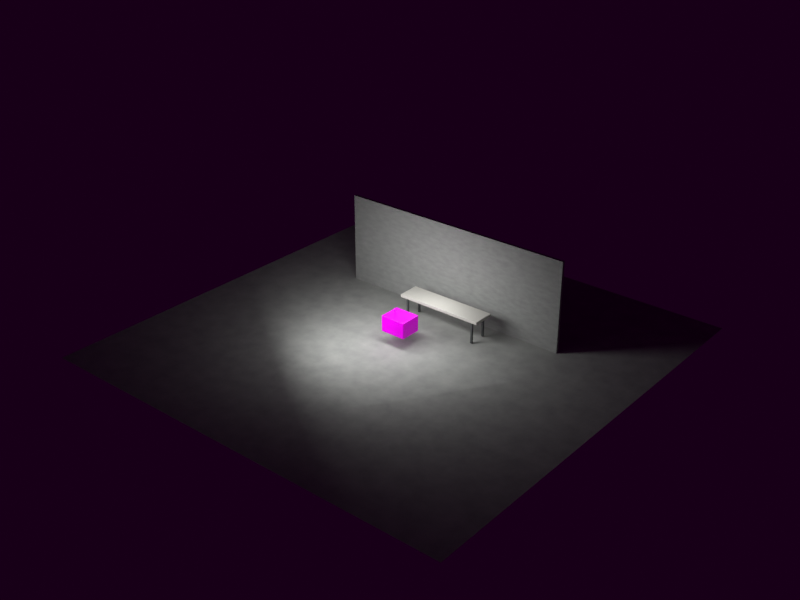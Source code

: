 # Source: simtool_lab.blend  (saved by Blender 4.2.67; exported with 4.5.12 LTS)
import bpy
from mathutils import Matrix  # noqa: F401  (used for matrix-valued properties, if any)

bpy.ops.wm.read_factory_settings(use_empty=True)
scene = bpy.context.scene
scene.name = 'Scene'

# ---- collections
col_collection = bpy.data.collections.new('Collection'); scene.collection.children.link(col_collection)

# ---- images (referenced by path relative to the original .blend; pixels are not part of the script)
import os
ASSET_DIR = os.environ.get("B2B_ASSET_DIR", "")  # directory of the original .blend (textures are referenced by path, not embedded)
HERE = os.path.dirname(os.path.abspath(__file__))  # packed textures are extracted next to this script under _unpacked/

def load_image(name, relpath, width, height, colorspace="sRGB"):
    """Load a texture the original file referenced (path relative to the .blend, or extracted next to this script)."""
    p = next((c for c in (os.path.join(HERE, relpath), os.path.join(ASSET_DIR, relpath)) if relpath and os.path.exists(c)), "")
    if p:
        img = bpy.data.images.load(p, check_existing=True)
        img.name = name
    else:  # same state as the original file: an image datablock whose file is absent (Cycles renders it pink)
        img = bpy.data.images.new(name, width, height)
        img.source = "FILE"
        img.filepath = "//" + (relpath or name)
    img.colorspace_settings.name = colorspace
    return img
img_oak_veneer_01_diff_1k_jpg = load_image('oak_veneer_01_diff_1k.jpg', 'oak_veneer_01_diff_1k.jpg', 1024, 1024, 'sRGB')
img_oak_veneer_01_rough_1k_jpg = load_image('oak_veneer_01_rough_1k.jpg', 'oak_veneer_01_rough_1k.jpg', 1024, 1024, 'Non-Color')
img_oak_veneer_01_nor_gl_1k_jpg = load_image('oak_veneer_01_nor_gl_1k.jpg', 'oak_veneer_01_nor_gl_1k.jpg', 1024, 1024, 'Non-Color')
img_marble_01_diff_1k_jpg = load_image('marble_01_diff_1k.jpg', 'marble_01_diff_1k.jpg', 1024, 1024, 'sRGB')
img_marble_01_rough_1k_jpg = load_image('marble_01_rough_1k.jpg', 'marble_01_rough_1k.jpg', 1024, 1024, 'Non-Color')
img_marble_01_nor_gl_1k_jpg = load_image('marble_01_nor_gl_1k.jpg', 'marble_01_nor_gl_1k.jpg', 1024, 1024, 'Non-Color')
img_workshop_1k_hdr = load_image('workshop_1k.hdr', 'workshop_1k.hdr', 1024, 1024, 'Linear Rec.709')

# ---- materials (node trees are filled in below, after node groups)
mat_table_light_oak_top = bpy.data.materials.new('table_light_oak_top')
mat_table_light_oak_side = bpy.data.materials.new('table_light_oak_side')
mat_table_nail_marble = bpy.data.materials.new('table_nail_marble')
mat_lab_floor_matte = bpy.data.materials.new('lab_floor_matte')
mat_clean_back_wall_matte = bpy.data.materials.new('clean_back_wall_matte')
mat_rear_bench_laminate = bpy.data.materials.new('rear_bench_laminate')
mat_rear_bench_frame = bpy.data.materials.new('rear_bench_frame')

# ---- material node trees
mat_table_light_oak_top.use_nodes = True; mat_table_light_oak_top.node_tree.nodes.clear()
_N = mat_table_light_oak_top.node_tree.nodes; _L = mat_table_light_oak_top.node_tree.links
n0 = _N.new('ShaderNodeOutputMaterial'); n0.name = 'Material Output'; n0.location = (0, 0)
n1 = _N.new('ShaderNodeBsdfPrincipled'); n1.name = 'Principled BSDF'; n1.location = (0, 0)
n1.inputs[13].default_value = 0.34
n1.inputs[19].default_value = 0.03
n2 = _N.new('ShaderNodeTexCoord'); n2.name = 'Texture Coordinate'; n2.location = (0, 0)
n3 = _N.new('ShaderNodeMapping'); n3.name = 'Mapping'; n3.location = (0, 0)
n3.inputs[3].default_value = (2.6, 2.6, 1.0)
n4 = _N.new('ShaderNodeTexImage'); n4.name = 'Image Texture'; n4.location = (0, 0)
n4.image = img_oak_veneer_01_diff_1k_jpg
n5 = _N.new('ShaderNodeTexImage'); n5.name = 'Image Texture.001'; n5.location = (0, 0)
n5.image = img_oak_veneer_01_rough_1k_jpg
n6 = _N.new('ShaderNodeTexImage'); n6.name = 'Image Texture.002'; n6.location = (0, 0)
n6.image = img_oak_veneer_01_nor_gl_1k_jpg
n7 = _N.new('ShaderNodeNormalMap'); n7.name = 'Normal Map'; n7.location = (0, 0)
n7.inputs[0].default_value = 0.26
_L.new(n1.outputs[0], n0.inputs[0])
_L.new(n2.outputs[0], n3.inputs[0])
_L.new(n3.outputs[0], n4.inputs[0])
_L.new(n4.outputs[0], n1.inputs[0])
_L.new(n3.outputs[0], n5.inputs[0])
_L.new(n5.outputs[0], n1.inputs[2])
_L.new(n3.outputs[0], n6.inputs[0])
_L.new(n6.outputs[0], n7.inputs[1])
_L.new(n7.outputs[0], n1.inputs[5])
n0.is_active_output = True
mat_table_light_oak_side.use_nodes = True; mat_table_light_oak_side.node_tree.nodes.clear()
_N = mat_table_light_oak_side.node_tree.nodes; _L = mat_table_light_oak_side.node_tree.links
n0 = _N.new('ShaderNodeOutputMaterial'); n0.name = 'Material Output'; n0.location = (0, 0)
n1 = _N.new('ShaderNodeBsdfPrincipled'); n1.name = 'Principled BSDF'; n1.location = (0, 0)
n1.inputs[13].default_value = 0.28
n1.inputs[19].default_value = 0.02
n2 = _N.new('ShaderNodeTexCoord'); n2.name = 'Texture Coordinate'; n2.location = (0, 0)
n3 = _N.new('ShaderNodeMapping'); n3.name = 'Mapping'; n3.location = (0, 0)
n3.inputs[3].default_value = (1.2, 3.8, 1.0)
n4 = _N.new('ShaderNodeTexImage'); n4.name = 'Image Texture'; n4.location = (0, 0)
n4.image = img_oak_veneer_01_diff_1k_jpg
n5 = _N.new('ShaderNodeTexImage'); n5.name = 'Image Texture.001'; n5.location = (0, 0)
n5.image = img_oak_veneer_01_rough_1k_jpg
n6 = _N.new('ShaderNodeTexImage'); n6.name = 'Image Texture.002'; n6.location = (0, 0)
n6.image = img_oak_veneer_01_nor_gl_1k_jpg
n7 = _N.new('ShaderNodeNormalMap'); n7.name = 'Normal Map'; n7.location = (0, 0)
n7.inputs[0].default_value = 0.18
_L.new(n1.outputs[0], n0.inputs[0])
_L.new(n2.outputs[0], n3.inputs[0])
_L.new(n3.outputs[0], n4.inputs[0])
_L.new(n4.outputs[0], n1.inputs[0])
_L.new(n3.outputs[0], n5.inputs[0])
_L.new(n5.outputs[0], n1.inputs[2])
_L.new(n3.outputs[0], n6.inputs[0])
_L.new(n6.outputs[0], n7.inputs[1])
_L.new(n7.outputs[0], n1.inputs[5])
n0.is_active_output = True
mat_table_nail_marble.use_nodes = True; mat_table_nail_marble.node_tree.nodes.clear()
_N = mat_table_nail_marble.node_tree.nodes; _L = mat_table_nail_marble.node_tree.links
n0 = _N.new('ShaderNodeOutputMaterial'); n0.name = 'Material Output'; n0.location = (0, 0)
n1 = _N.new('ShaderNodeBsdfPrincipled'); n1.name = 'Principled BSDF'; n1.location = (0, 0)
n1.inputs[13].default_value = 0.48
n1.inputs[19].default_value = 0.12
n2 = _N.new('ShaderNodeTexCoord'); n2.name = 'Texture Coordinate'; n2.location = (0, 0)
n3 = _N.new('ShaderNodeMapping'); n3.name = 'Mapping'; n3.location = (0, 0)
n4 = _N.new('ShaderNodeTexImage'); n4.name = 'Image Texture'; n4.location = (0, 0)
n4.image = img_marble_01_diff_1k_jpg
n5 = _N.new('ShaderNodeTexImage'); n5.name = 'Image Texture.001'; n5.location = (0, 0)
n5.image = img_marble_01_rough_1k_jpg
n6 = _N.new('ShaderNodeTexImage'); n6.name = 'Image Texture.002'; n6.location = (0, 0)
n6.image = img_marble_01_nor_gl_1k_jpg
n7 = _N.new('ShaderNodeNormalMap'); n7.name = 'Normal Map'; n7.location = (0, 0)
n7.inputs[0].default_value = 0.09
_L.new(n1.outputs[0], n0.inputs[0])
_L.new(n2.outputs[0], n3.inputs[0])
_L.new(n3.outputs[0], n4.inputs[0])
_L.new(n4.outputs[0], n1.inputs[0])
_L.new(n3.outputs[0], n5.inputs[0])
_L.new(n5.outputs[0], n1.inputs[2])
_L.new(n3.outputs[0], n6.inputs[0])
_L.new(n6.outputs[0], n7.inputs[1])
_L.new(n7.outputs[0], n1.inputs[5])
n0.is_active_output = True
mat_lab_floor_matte.use_nodes = True; mat_lab_floor_matte.node_tree.nodes.clear()
_N = mat_lab_floor_matte.node_tree.nodes; _L = mat_lab_floor_matte.node_tree.links
n0 = _N.new('ShaderNodeBsdfPrincipled'); n0.name = 'Principled BSDF'; n0.location = (10, 300)
n0.inputs[13].default_value = 0.18
n1 = _N.new('ShaderNodeOutputMaterial'); n1.name = 'Material Output'; n1.location = (300, 300)
n2 = _N.new('ShaderNodeTexNoise'); n2.name = 'Noise Texture'; n2.location = (0, 0)
n2.inputs[2].default_value = 42.0
n2.inputs[3].default_value = 9.0
n2.inputs[4].default_value = 0.62
n3 = _N.new('ShaderNodeValToRGB'); n3.name = 'Color Ramp'; n3.location = (0, 0)
while len(n3.color_ramp.elements) > 1: n3.color_ramp.elements.remove(n3.color_ramp.elements[-1])
n3.color_ramp.elements[0].position = 0.18; n3.color_ramp.elements[0].color = (0.74, 0.74, 0.74, 1.0)
_e = n3.color_ramp.elements.new(1.0); _e.color = (0.9, 0.9, 0.9, 1.0)
n4 = _N.new('ShaderNodeTexNoise'); n4.name = 'Noise Texture.001'; n4.location = (0, 0)
n4.inputs[2].default_value = 26.0
n4.inputs[3].default_value = 12.0
n4.inputs[4].default_value = 0.58
n5 = _N.new('ShaderNodeValToRGB'); n5.name = 'Color Ramp.001'; n5.location = (0, 0)
while len(n5.color_ramp.elements) > 1: n5.color_ramp.elements.remove(n5.color_ramp.elements[-1])
n5.color_ramp.elements[0].position = 0.12; n5.color_ramp.elements[0].color = (0.28, 0.29, 0.28, 1.0)
_e = n5.color_ramp.elements.new(1.0); _e.color = (0.49, 0.5, 0.47, 1.0)
n6 = _N.new('ShaderNodeBump'); n6.name = 'Bump'; n6.location = (0, 0)
n6.inputs[0].default_value = 0.03
n6.inputs[1].default_value = 0.03
n6.inputs[2].default_value = 1.0
_L.new(n0.outputs[0], n1.inputs[0])
_L.new(n2.outputs[0], n3.inputs[0])
_L.new(n3.outputs[0], n0.inputs[2])
_L.new(n4.outputs[0], n5.inputs[0])
_L.new(n5.outputs[0], n0.inputs[0])
_L.new(n4.outputs[0], n6.inputs[3])
_L.new(n6.outputs[0], n0.inputs[5])
n1.is_active_output = True
mat_clean_back_wall_matte.use_nodes = True; mat_clean_back_wall_matte.node_tree.nodes.clear()
_N = mat_clean_back_wall_matte.node_tree.nodes; _L = mat_clean_back_wall_matte.node_tree.links
n0 = _N.new('ShaderNodeBsdfPrincipled'); n0.name = 'Principled BSDF'; n0.location = (10, 300)
n0.inputs[13].default_value = 0.18
n1 = _N.new('ShaderNodeOutputMaterial'); n1.name = 'Material Output'; n1.location = (300, 300)
n2 = _N.new('ShaderNodeTexNoise'); n2.name = 'Noise Texture'; n2.location = (0, 0)
n2.inputs[2].default_value = 42.0
n2.inputs[3].default_value = 9.0
n2.inputs[4].default_value = 0.62
n3 = _N.new('ShaderNodeValToRGB'); n3.name = 'Color Ramp'; n3.location = (0, 0)
while len(n3.color_ramp.elements) > 1: n3.color_ramp.elements.remove(n3.color_ramp.elements[-1])
n3.color_ramp.elements[0].position = 0.18; n3.color_ramp.elements[0].color = (0.8, 0.8, 0.8, 1.0)
_e = n3.color_ramp.elements.new(1.0); _e.color = (0.96, 0.96, 0.96, 1.0)
n4 = _N.new('ShaderNodeTexNoise'); n4.name = 'Noise Texture.001'; n4.location = (0, 0)
n4.inputs[2].default_value = 26.0
n4.inputs[3].default_value = 12.0
n4.inputs[4].default_value = 0.58
n5 = _N.new('ShaderNodeValToRGB'); n5.name = 'Color Ramp.001'; n5.location = (0, 0)
while len(n5.color_ramp.elements) > 1: n5.color_ramp.elements.remove(n5.color_ramp.elements[-1])
n5.color_ramp.elements[0].position = 0.12; n5.color_ramp.elements[0].color = (0.28, 0.29, 0.28, 1.0)
_e = n5.color_ramp.elements.new(1.0); _e.color = (0.47, 0.48, 0.46, 1.0)
n6 = _N.new('ShaderNodeBump'); n6.name = 'Bump'; n6.location = (0, 0)
n6.inputs[0].default_value = 0.03
n6.inputs[1].default_value = 0.03
n6.inputs[2].default_value = 1.0
_L.new(n0.outputs[0], n1.inputs[0])
_L.new(n2.outputs[0], n3.inputs[0])
_L.new(n3.outputs[0], n0.inputs[2])
_L.new(n4.outputs[0], n5.inputs[0])
_L.new(n5.outputs[0], n0.inputs[0])
_L.new(n4.outputs[0], n6.inputs[3])
_L.new(n6.outputs[0], n0.inputs[5])
n1.is_active_output = True
mat_rear_bench_laminate.use_nodes = True; mat_rear_bench_laminate.node_tree.nodes.clear()
_N = mat_rear_bench_laminate.node_tree.nodes; _L = mat_rear_bench_laminate.node_tree.links
n0 = _N.new('ShaderNodeBsdfPrincipled'); n0.name = 'Principled BSDF'; n0.location = (10, 300)
n0.inputs[0].default_value = (0.62, 0.61, 0.56, 1.0)
n0.inputs[2].default_value = 0.64
n0.inputs[13].default_value = 0.28
n1 = _N.new('ShaderNodeOutputMaterial'); n1.name = 'Material Output'; n1.location = (300, 300)
_L.new(n0.outputs[0], n1.inputs[0])
n1.is_active_output = True
mat_rear_bench_frame.use_nodes = True; mat_rear_bench_frame.node_tree.nodes.clear()
_N = mat_rear_bench_frame.node_tree.nodes; _L = mat_rear_bench_frame.node_tree.links
n0 = _N.new('ShaderNodeBsdfPrincipled'); n0.name = 'Principled BSDF'; n0.location = (10, 300)
n0.inputs[0].default_value = (0.12, 0.13, 0.13, 1.0)
n0.inputs[1].default_value = 0.55
n0.inputs[2].default_value = 0.55
n1 = _N.new('ShaderNodeOutputMaterial'); n1.name = 'Material Output'; n1.location = (300, 300)
_L.new(n0.outputs[0], n1.inputs[0])
n1.is_active_output = True

# ---- world
world_world = bpy.data.worlds.new('World'); scene.world = world_world
world_world.use_nodes = True; world_world.node_tree.nodes.clear()
_N = world_world.node_tree.nodes; _L = world_world.node_tree.links
n0 = _N.new('ShaderNodeOutputWorld'); n0.name = 'World Output'; n0.location = (0, 0)
n1 = _N.new('ShaderNodeBackground'); n1.name = 'Background'; n1.location = (0, 0)
n1.inputs[1].default_value = 0.02
n2 = _N.new('ShaderNodeTexEnvironment'); n2.name = 'Environment Texture'; n2.location = (0, 0)
n2.image = img_workshop_1k_hdr
_L.new(n2.outputs[0], n1.inputs[0])
_L.new(n1.outputs[0], n0.inputs[0])
n0.is_active_output = True
world_world.color = (0.05088, 0.05088, 0.05088)
world_world.sun_shadow_jitter_overblur = 0.0

# ---- lights
light_area = bpy.data.lights.new('Area', 'AREA')
light_area.energy = 58.0
light_area.shape = 'RECTANGLE'
light_area.size = 1.36
light_area.size_y = 0.86
light_area_001 = bpy.data.lights.new('Area.001', 'AREA')
light_area_001.energy = 50.0
light_area_001.shape = 'RECTANGLE'
light_area_001.size = 1.48
light_area_001.size_y = 0.18
light_area_002 = bpy.data.lights.new('Area.002', 'AREA')
light_area_002.energy = 4.5
light_area_002.size = 2.6
light_area_002.size_y = 1.0
light_area_003 = bpy.data.lights.new('Area.003', 'AREA')
light_area_003.energy = 12.0
light_area_003.size = 0.74
light_area_003.size_y = 1.0

# ---- meshes
me_cube_001 = bpy.data.meshes.new('Cube.001')
me_cube_001.from_pydata([(-0.2375, -0.2, -0.15), (-0.2375, -0.2, 0.15), (-0.2375, 0.2, -0.15), (-0.2375, 0.2, 0.15), (0.2375, -0.2, -0.15), (0.2375, -0.2, 0.15), (0.2375, 0.2, -0.15), (0.2375, 0.2, 0.15)], [], [(0, 1, 3, 2), (2, 3, 7, 6), (6, 7, 5, 4), (4, 5, 1, 0), (2, 6, 4, 0), (7, 3, 1, 5)])
me_cube_001.polygons.foreach_set('material_index', [1, 1, 1, 1, 1, 0])
_uv = me_cube_001.uv_layers.new(name='UVMap')
_uv.uv.foreach_set('vector', [0.375, 0.0, 0.625, 0.0, 0.625, 0.25, 0.375, 0.25, 0.375, 0.25, 0.625, 0.25, 0.625, 0.5, 0.375, 0.5, 0.375, 0.5, 0.625, 0.5, 0.625, 0.75, 0.375, 0.75, 0.375, 0.75, 0.625, 0.75, 0.625, 1.0, 0.375, 1.0, 0.125, 0.5, 0.375, 0.5, 0.375, 0.75, 0.125, 0.75, 0.625, 0.5, 0.875, 0.5, 0.875, 0.75, 0.625, 0.75])
me_cube_001.materials.append(mat_table_light_oak_top)
me_cube_001.materials.append(mat_table_light_oak_side)
me_cube_001.update()
me_cube_002 = bpy.data.meshes.new('Cube.002')
me_cube_002.from_pydata([(-0.015, -0.015, -0.03), (-0.015, -0.015, 0.03), (-0.015, 0.015, -0.03), (-0.015, 0.015, 0.03), (0.015, -0.015, -0.03), (0.015, -0.015, 0.03), (0.015, 0.015, -0.03), (0.015, 0.015, 0.03)], [], [(0, 1, 3, 2), (2, 3, 7, 6), (6, 7, 5, 4), (4, 5, 1, 0), (2, 6, 4, 0), (7, 3, 1, 5)])
_uv = me_cube_002.uv_layers.new(name='UVMap')
_uv.uv.foreach_set('vector', [0.375, 0.0, 0.625, 0.0, 0.625, 0.25, 0.375, 0.25, 0.375, 0.25, 0.625, 0.25, 0.625, 0.5, 0.375, 0.5, 0.375, 0.5, 0.625, 0.5, 0.625, 0.75, 0.375, 0.75, 0.375, 0.75, 0.625, 0.75, 0.625, 1.0, 0.375, 1.0, 0.125, 0.5, 0.375, 0.5, 0.375, 0.75, 0.125, 0.75, 0.625, 0.5, 0.875, 0.5, 0.875, 0.75, 0.625, 0.75])
me_cube_002.materials.append(mat_table_nail_marble)
me_cube_002.update()
me_plane = bpy.data.meshes.new('Plane')
me_plane.from_pydata([(-4.0, -4.0, 0.0), (4.0, -4.0, 0.0), (-4.0, 4.0, 0.0), (4.0, 4.0, 0.0)], [], [(0, 1, 3, 2)])
_uv = me_plane.uv_layers.new(name='UVMap')
_uv.uv.foreach_set('vector', [0.0, 0.0, 1.0, 0.0, 1.0, 1.0, 0.0, 1.0])
me_plane.materials.append(mat_lab_floor_matte)
me_plane.update()
me_cube_003 = bpy.data.meshes.new('Cube.003')
me_cube_003.from_pydata([(-2.25, -0.0275, -0.875), (-2.25, -0.0275, 0.875), (-2.25, 0.0275, -0.875), (-2.25, 0.0275, 0.875), (2.25, -0.0275, -0.875), (2.25, -0.0275, 0.875), (2.25, 0.0275, -0.875), (2.25, 0.0275, 0.875)], [], [(0, 1, 3, 2), (2, 3, 7, 6), (6, 7, 5, 4), (4, 5, 1, 0), (2, 6, 4, 0), (7, 3, 1, 5)])
_uv = me_cube_003.uv_layers.new(name='UVMap')
_uv.uv.foreach_set('vector', [0.375, 0.0, 0.625, 0.0, 0.625, 0.25, 0.375, 0.25, 0.375, 0.25, 0.625, 0.25, 0.625, 0.5, 0.375, 0.5, 0.375, 0.5, 0.625, 0.5, 0.625, 0.75, 0.375, 0.75, 0.375, 0.75, 0.625, 0.75, 0.625, 1.0, 0.375, 1.0, 0.125, 0.5, 0.375, 0.5, 0.375, 0.75, 0.125, 0.75, 0.625, 0.5, 0.875, 0.5, 0.875, 0.75, 0.625, 0.75])
me_cube_003.materials.append(mat_clean_back_wall_matte)
me_cube_003.update()
me_cube_004 = bpy.data.meshes.new('Cube.004')
me_cube_004.from_pydata([(-0.825, -0.21, -0.0275), (-0.825, -0.21, 0.0275), (-0.825, 0.21, -0.0275), (-0.825, 0.21, 0.0275), (0.825, -0.21, -0.0275), (0.825, -0.21, 0.0275), (0.825, 0.21, -0.0275), (0.825, 0.21, 0.0275)], [], [(0, 1, 3, 2), (2, 3, 7, 6), (6, 7, 5, 4), (4, 5, 1, 0), (2, 6, 4, 0), (7, 3, 1, 5)])
_uv = me_cube_004.uv_layers.new(name='UVMap')
_uv.uv.foreach_set('vector', [0.375, 0.0, 0.625, 0.0, 0.625, 0.25, 0.375, 0.25, 0.375, 0.25, 0.625, 0.25, 0.625, 0.5, 0.375, 0.5, 0.375, 0.5, 0.625, 0.5, 0.625, 0.75, 0.375, 0.75, 0.375, 0.75, 0.625, 0.75, 0.625, 1.0, 0.375, 1.0, 0.125, 0.5, 0.375, 0.5, 0.375, 0.75, 0.125, 0.75, 0.625, 0.5, 0.875, 0.5, 0.875, 0.75, 0.625, 0.75])
me_cube_004.materials.append(mat_rear_bench_laminate)
me_cube_004.update()
me_cube_005 = bpy.data.meshes.new('Cube.005')
me_cube_005.from_pydata([(-0.0175, -0.0175, -0.21), (-0.0175, -0.0175, 0.21), (-0.0175, 0.0175, -0.21), (-0.0175, 0.0175, 0.21), (0.0175, -0.0175, -0.21), (0.0175, -0.0175, 0.21), (0.0175, 0.0175, -0.21), (0.0175, 0.0175, 0.21)], [], [(0, 1, 3, 2), (2, 3, 7, 6), (6, 7, 5, 4), (4, 5, 1, 0), (2, 6, 4, 0), (7, 3, 1, 5)])
_uv = me_cube_005.uv_layers.new(name='UVMap')
_uv.uv.foreach_set('vector', [0.375, 0.0, 0.625, 0.0, 0.625, 0.25, 0.375, 0.25, 0.375, 0.25, 0.625, 0.25, 0.625, 0.5, 0.375, 0.5, 0.375, 0.5, 0.625, 0.5, 0.625, 0.75, 0.375, 0.75, 0.375, 0.75, 0.625, 0.75, 0.625, 1.0, 0.375, 1.0, 0.125, 0.5, 0.375, 0.5, 0.375, 0.75, 0.125, 0.75, 0.625, 0.5, 0.875, 0.5, 0.875, 0.75, 0.625, 0.75])
me_cube_005.materials.append(mat_rear_bench_frame)
me_cube_005.update()
me_cube_006 = bpy.data.meshes.new('Cube.006')
me_cube_006.from_pydata([(-0.0175, -0.0175, -0.21), (-0.0175, -0.0175, 0.21), (-0.0175, 0.0175, -0.21), (-0.0175, 0.0175, 0.21), (0.0175, -0.0175, -0.21), (0.0175, -0.0175, 0.21), (0.0175, 0.0175, -0.21), (0.0175, 0.0175, 0.21)], [], [(0, 1, 3, 2), (2, 3, 7, 6), (6, 7, 5, 4), (4, 5, 1, 0), (2, 6, 4, 0), (7, 3, 1, 5)])
_uv = me_cube_006.uv_layers.new(name='UVMap')
_uv.uv.foreach_set('vector', [0.375, 0.0, 0.625, 0.0, 0.625, 0.25, 0.375, 0.25, 0.375, 0.25, 0.625, 0.25, 0.625, 0.5, 0.375, 0.5, 0.375, 0.5, 0.625, 0.5, 0.625, 0.75, 0.375, 0.75, 0.375, 0.75, 0.625, 0.75, 0.625, 1.0, 0.375, 1.0, 0.125, 0.5, 0.375, 0.5, 0.375, 0.75, 0.125, 0.75, 0.625, 0.5, 0.875, 0.5, 0.875, 0.75, 0.625, 0.75])
me_cube_006.materials.append(mat_rear_bench_frame)
me_cube_006.update()
me_cube_007 = bpy.data.meshes.new('Cube.007')
me_cube_007.from_pydata([(-0.0175, -0.0175, -0.21), (-0.0175, -0.0175, 0.21), (-0.0175, 0.0175, -0.21), (-0.0175, 0.0175, 0.21), (0.0175, -0.0175, -0.21), (0.0175, -0.0175, 0.21), (0.0175, 0.0175, -0.21), (0.0175, 0.0175, 0.21)], [], [(0, 1, 3, 2), (2, 3, 7, 6), (6, 7, 5, 4), (4, 5, 1, 0), (2, 6, 4, 0), (7, 3, 1, 5)])
_uv = me_cube_007.uv_layers.new(name='UVMap')
_uv.uv.foreach_set('vector', [0.375, 0.0, 0.625, 0.0, 0.625, 0.25, 0.375, 0.25, 0.375, 0.25, 0.625, 0.25, 0.625, 0.5, 0.375, 0.5, 0.375, 0.5, 0.625, 0.5, 0.625, 0.75, 0.375, 0.75, 0.375, 0.75, 0.625, 0.75, 0.625, 1.0, 0.375, 1.0, 0.125, 0.5, 0.375, 0.5, 0.375, 0.75, 0.125, 0.75, 0.625, 0.5, 0.875, 0.5, 0.875, 0.75, 0.625, 0.75])
me_cube_007.materials.append(mat_rear_bench_frame)
me_cube_007.update()
me_cube_008 = bpy.data.meshes.new('Cube.008')
me_cube_008.from_pydata([(-0.0175, -0.0175, -0.21), (-0.0175, -0.0175, 0.21), (-0.0175, 0.0175, -0.21), (-0.0175, 0.0175, 0.21), (0.0175, -0.0175, -0.21), (0.0175, -0.0175, 0.21), (0.0175, 0.0175, -0.21), (0.0175, 0.0175, 0.21)], [], [(0, 1, 3, 2), (2, 3, 7, 6), (6, 7, 5, 4), (4, 5, 1, 0), (2, 6, 4, 0), (7, 3, 1, 5)])
_uv = me_cube_008.uv_layers.new(name='UVMap')
_uv.uv.foreach_set('vector', [0.375, 0.0, 0.625, 0.0, 0.625, 0.25, 0.375, 0.25, 0.375, 0.25, 0.625, 0.25, 0.625, 0.5, 0.375, 0.5, 0.375, 0.5, 0.625, 0.5, 0.625, 0.75, 0.375, 0.75, 0.375, 0.75, 0.625, 0.75, 0.625, 1.0, 0.375, 1.0, 0.125, 0.5, 0.375, 0.5, 0.375, 0.75, 0.125, 0.75, 0.625, 0.5, 0.875, 0.5, 0.875, 0.75, 0.625, 0.75])
me_cube_008.materials.append(mat_rear_bench_frame)
me_cube_008.update()

# ---- objects
ob_largeleftsoftbox = bpy.data.objects.new('LargeLeftSoftbox', light_area)
ob_topstrip = bpy.data.objects.new('TopStrip', light_area_001)
ob_rightfill = bpy.data.objects.new('RightFill', light_area_002)
ob_backedge = bpy.data.objects.new('BackEdge', light_area_003)
ob_table = bpy.data.objects.new('table', me_cube_001)
ob_table_nail = bpy.data.objects.new('table_nail', me_cube_002)
ob_floor = bpy.data.objects.new('floor', me_plane)
ob_clean_back_wall = bpy.data.objects.new('clean_back_wall', me_cube_003)
ob_rear_workbench_top = bpy.data.objects.new('rear_workbench_top', me_cube_004)
ob_rear_workbench_leg__0_5_0_8 = bpy.data.objects.new('rear_workbench_leg_-0.5_0.8', me_cube_005)
ob_rear_workbench_leg__0_5_1_1 = bpy.data.objects.new('rear_workbench_leg_-0.5_1.1', me_cube_006)
ob_rear_workbench_leg_0_9_0_8 = bpy.data.objects.new('rear_workbench_leg_0.9_0.8', me_cube_007)
ob_rear_workbench_leg_0_9_1_1 = bpy.data.objects.new('rear_workbench_leg_0.9_1.1', me_cube_008)

# ---- transforms, parenting, visibility, modifiers, constraints
ob_largeleftsoftbox.location = (-0.84, -1.22, 1.38)
ob_largeleftsoftbox.rotation_euler = (1.101, 7.586e-08, -0.5954)
ob_topstrip.location = (0.08, -0.34, 1.54)
ob_topstrip.rotation_euler = (0.3812, 2.016e-08, 0.2187)
ob_rightfill.location = (1.25, -0.8, 0.95)
ob_rightfill.rotation_euler = (1.303, -8.708e-08, 0.9902)
ob_backedge.location = (0.2, 0.92, 1.22)
ob_backedge.rotation_euler = (1.013, -2.189e-08, 2.94)
ob_table.location = (0.0, 0.0, 0.38)
_m = ob_table.modifiers.new('softened_edges', 'BEVEL')
_m.width = 0.01
_m.width_pct = 0.01
_m.segments = 4
_m = ob_table.modifiers.new('weighted_normals', 'WEIGHTED_NORMAL')
ob_table_nail.location = (-0.16, 0.06, 0.555)
_m = ob_table_nail.modifiers.new('softened_edges', 'BEVEL')
_m.width = 0.002
_m.width_pct = 0.002
_m.segments = 2
_m = ob_table_nail.modifiers.new('weighted_normals', 'WEIGHTED_NORMAL')
ob_floor.location = (0.0, 0.0, 0.0)
ob_clean_back_wall.location = (0.0, 1.42, 0.82)
ob_rear_workbench_top.location = (0.25, 0.92, 0.44)
_m = ob_rear_workbench_top.modifiers.new('softened_edges', 'BEVEL')
_m.width = 0.006
_m.width_pct = 0.006
_m.segments = 2
_m = ob_rear_workbench_top.modifiers.new('weighted_normals', 'WEIGHTED_NORMAL')
ob_rear_workbench_leg__0_5_0_8.location = (-0.45, 0.76, 0.22)
_m = ob_rear_workbench_leg__0_5_0_8.modifiers.new('softened_edges', 'BEVEL')
_m.width = 0.002
_m.width_pct = 0.002
_m.segments = 2
_m = ob_rear_workbench_leg__0_5_0_8.modifiers.new('weighted_normals', 'WEIGHTED_NORMAL')
ob_rear_workbench_leg__0_5_1_1.location = (-0.45, 1.08, 0.22)
_m = ob_rear_workbench_leg__0_5_1_1.modifiers.new('softened_edges', 'BEVEL')
_m.width = 0.002
_m.width_pct = 0.002
_m.segments = 2
_m = ob_rear_workbench_leg__0_5_1_1.modifiers.new('weighted_normals', 'WEIGHTED_NORMAL')
ob_rear_workbench_leg_0_9_0_8.location = (0.95, 0.76, 0.22)
_m = ob_rear_workbench_leg_0_9_0_8.modifiers.new('softened_edges', 'BEVEL')
_m.width = 0.002
_m.width_pct = 0.002
_m.segments = 2
_m = ob_rear_workbench_leg_0_9_0_8.modifiers.new('weighted_normals', 'WEIGHTED_NORMAL')
ob_rear_workbench_leg_0_9_1_1.location = (0.95, 1.08, 0.22)
_m = ob_rear_workbench_leg_0_9_1_1.modifiers.new('softened_edges', 'BEVEL')
_m.width = 0.002
_m.width_pct = 0.002
_m.segments = 2
_m = ob_rear_workbench_leg_0_9_1_1.modifiers.new('weighted_normals', 'WEIGHTED_NORMAL')

# ---- collection membership
col_collection.objects.link(ob_largeleftsoftbox)
col_collection.objects.link(ob_topstrip)
col_collection.objects.link(ob_rightfill)
col_collection.objects.link(ob_backedge)
col_collection.objects.link(ob_table)
col_collection.objects.link(ob_table_nail)
col_collection.objects.link(ob_floor)
col_collection.objects.link(ob_clean_back_wall)
col_collection.objects.link(ob_rear_workbench_top)
col_collection.objects.link(ob_rear_workbench_leg__0_5_0_8)
col_collection.objects.link(ob_rear_workbench_leg__0_5_1_1)
col_collection.objects.link(ob_rear_workbench_leg_0_9_0_8)
col_collection.objects.link(ob_rear_workbench_leg_0_9_1_1)

# ---- scene / render settings (as saved in the file)
scene.frame_start = 1; scene.frame_end = 250; scene.frame_set(1)
scene.render.engine = 'CYCLES'
scene.render.resolution_x = 512
scene.render.resolution_y = 384
scene.render.use_persistent_data = True
scene.cycles.samples = 64
scene.cycles.adaptive_threshold = 0.005
scene.cycles.adaptive_min_samples = 48
scene.cycles.blur_glossy = 0.35
scene.cycles.diffuse_bounces = 6
scene.cycles.glossy_bounces = 8
scene.cycles.transparent_max_bounces = 12
scene.view_settings.view_transform = 'Standard'
scene.view_settings.exposure = -1.2
bpy.context.view_layer.update()

# ---- added for rendering (the .blend has no active camera): camera
cam_auto = bpy.data.cameras.new('AutoCamera')
cam_auto.lens = 50.0
cam_auto.sensor_width = 36.0
cam_auto.clip_end = 1000.0
ob_auto_camera = bpy.data.objects.new('AutoCamera', cam_auto)
scene.collection.objects.link(ob_auto_camera)
ob_auto_camera.location = (10.5922, -12.7106, 9.29376)
ob_auto_camera.rotation_euler = (1.09748, -7.21219e-08, 0.694738)
scene.camera = ob_auto_camera
bpy.context.view_layer.update()
